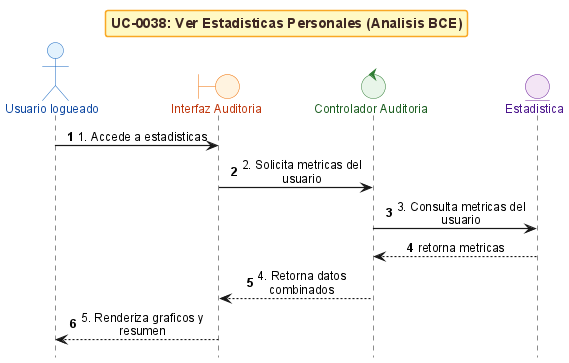

The diagram above was rendered by PlantUML. Its source (embedded in the PNG):
@startuml
!include _sequence-bce-style.puml

title UC-0038: Ver Estadisticas Personales (Analisis BCE)

actor "Usuario logueado" as Actor
boundary "Interfaz Auditoria" as PE
control "Controlador Auditoria" as CE
entity "Estadistica" as EM


Actor -> PE : 1. Accede a estadisticas
PE -> CE : 2. Solicita metricas del usuario
CE -> EM : 3. Consulta metricas del usuario
EM --> CE : retorna metricas


CE --> PE : 4. Retorna datos combinados
PE --> Actor : 5. Renderiza graficos y resumen

@enduml